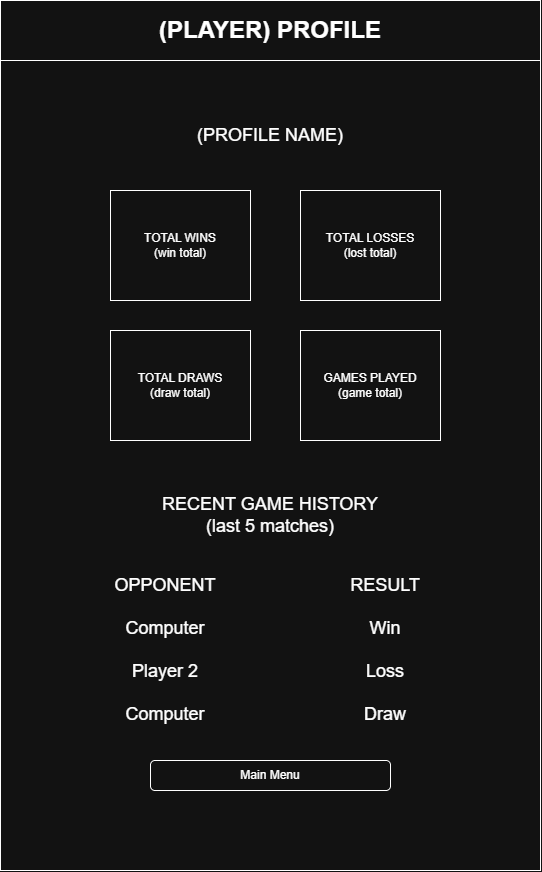

The diagram above was exported from draw.io. Its source (the exported page's mxGraphModel, read from the mxfile embedded in the PNG):
<mxGraphModel dx="1803" dy="546" grid="1" gridSize="10" guides="1" tooltips="1" connect="1" arrows="1" fold="1" page="1" pageScale="1" pageWidth="850" pageHeight="1100" math="0" shadow="0">
  <root>
    <mxCell id="0" />
    <mxCell id="1" parent="0" />
    <mxCell id="8qwQWo07CQVyM0LVnAIJ-1" parent="1" style="rounded=0;whiteSpace=wrap;html=1;" value="" vertex="1">
      <mxGeometry height="870" width="540" x="-810" y="490" as="geometry" />
    </mxCell>
    <mxCell id="8qwQWo07CQVyM0LVnAIJ-2" parent="1" style="rounded=0;whiteSpace=wrap;html=1;" value="&lt;h1&gt;(PLAYER) PROFILE&lt;/h1&gt;" vertex="1">
      <mxGeometry height="60" width="540" x="-810" y="490" as="geometry" />
    </mxCell>
    <mxCell id="XtypmcL0I49ynXYOTc9l-1" parent="1" style="text;html=1;whiteSpace=wrap;strokeColor=none;fillColor=none;align=center;verticalAlign=middle;rounded=0;fontSize=18;" value="(PROFILE NAME)" vertex="1">
      <mxGeometry height="50" width="250" x="-665" y="600" as="geometry" />
    </mxCell>
    <mxCell id="Yi43FilSx_6t6Mof3plI-1" parent="1" style="rounded=0;whiteSpace=wrap;html=1;" value="TOTAL WINS&lt;br&gt;(win total)" vertex="1">
      <mxGeometry height="110" width="140" x="-700" y="680" as="geometry" />
    </mxCell>
    <mxCell id="Yi43FilSx_6t6Mof3plI-2" parent="1" style="rounded=0;whiteSpace=wrap;html=1;" value="TOTAL LOSSES&lt;br&gt;(lost total)" vertex="1">
      <mxGeometry height="110" width="140" x="-510" y="680" as="geometry" />
    </mxCell>
    <mxCell id="Yi43FilSx_6t6Mof3plI-3" parent="1" style="rounded=0;whiteSpace=wrap;html=1;" value="TOTAL DRAWS&lt;br&gt;(draw total)" vertex="1">
      <mxGeometry height="110" width="140" x="-700" y="820" as="geometry" />
    </mxCell>
    <mxCell id="Yi43FilSx_6t6Mof3plI-4" parent="1" style="rounded=0;whiteSpace=wrap;html=1;" value="GAMES PLAYED&lt;br&gt;(game total)" vertex="1">
      <mxGeometry height="110" width="140" x="-510" y="820" as="geometry" />
    </mxCell>
    <mxCell id="Yi43FilSx_6t6Mof3plI-5" parent="1" style="text;html=1;whiteSpace=wrap;strokeColor=none;fillColor=none;align=center;verticalAlign=middle;rounded=0;fontSize=18;" value="RECENT GAME HISTORY&lt;br&gt;(last 5 matches)" vertex="1">
      <mxGeometry height="50" width="250" x="-665" y="980" as="geometry" />
    </mxCell>
    <mxCell id="Yi43FilSx_6t6Mof3plI-8" parent="1" style="text;html=1;whiteSpace=wrap;strokeColor=none;fillColor=none;align=center;verticalAlign=middle;rounded=0;fontSize=18;" value="OPPONENT&lt;div&gt;&lt;br&gt;&lt;/div&gt;&lt;div&gt;Computer&lt;/div&gt;&lt;div&gt;&lt;br&gt;&lt;/div&gt;&lt;div&gt;Player 2&lt;/div&gt;&lt;div&gt;&lt;br&gt;&lt;/div&gt;&lt;div&gt;Computer&lt;/div&gt;" vertex="1">
      <mxGeometry height="160" width="250" x="-770" y="1060" as="geometry" />
    </mxCell>
    <mxCell id="Yi43FilSx_6t6Mof3plI-10" parent="1" style="text;html=1;whiteSpace=wrap;strokeColor=none;fillColor=none;align=center;verticalAlign=middle;rounded=0;fontSize=18;" value="&lt;div&gt;RESULT&lt;/div&gt;&lt;div&gt;&lt;br&gt;&lt;/div&gt;&lt;div&gt;Win&lt;/div&gt;&lt;div&gt;&lt;br&gt;&lt;/div&gt;&lt;div&gt;Loss&lt;/div&gt;&lt;div&gt;&lt;br&gt;&lt;/div&gt;&lt;div&gt;Draw&lt;/div&gt;" vertex="1">
      <mxGeometry height="160" width="250" x="-550" y="1060" as="geometry" />
    </mxCell>
    <mxCell id="lMHuQppj4g5TFcqkzbwm-1" parent="1" style="rounded=1;whiteSpace=wrap;html=1;roundedPerimeter=1;" value="Main Menu" vertex="1">
      <mxGeometry height="30" width="240" x="-660" y="1250" as="geometry" />
    </mxCell>
  </root>
</mxGraphModel>